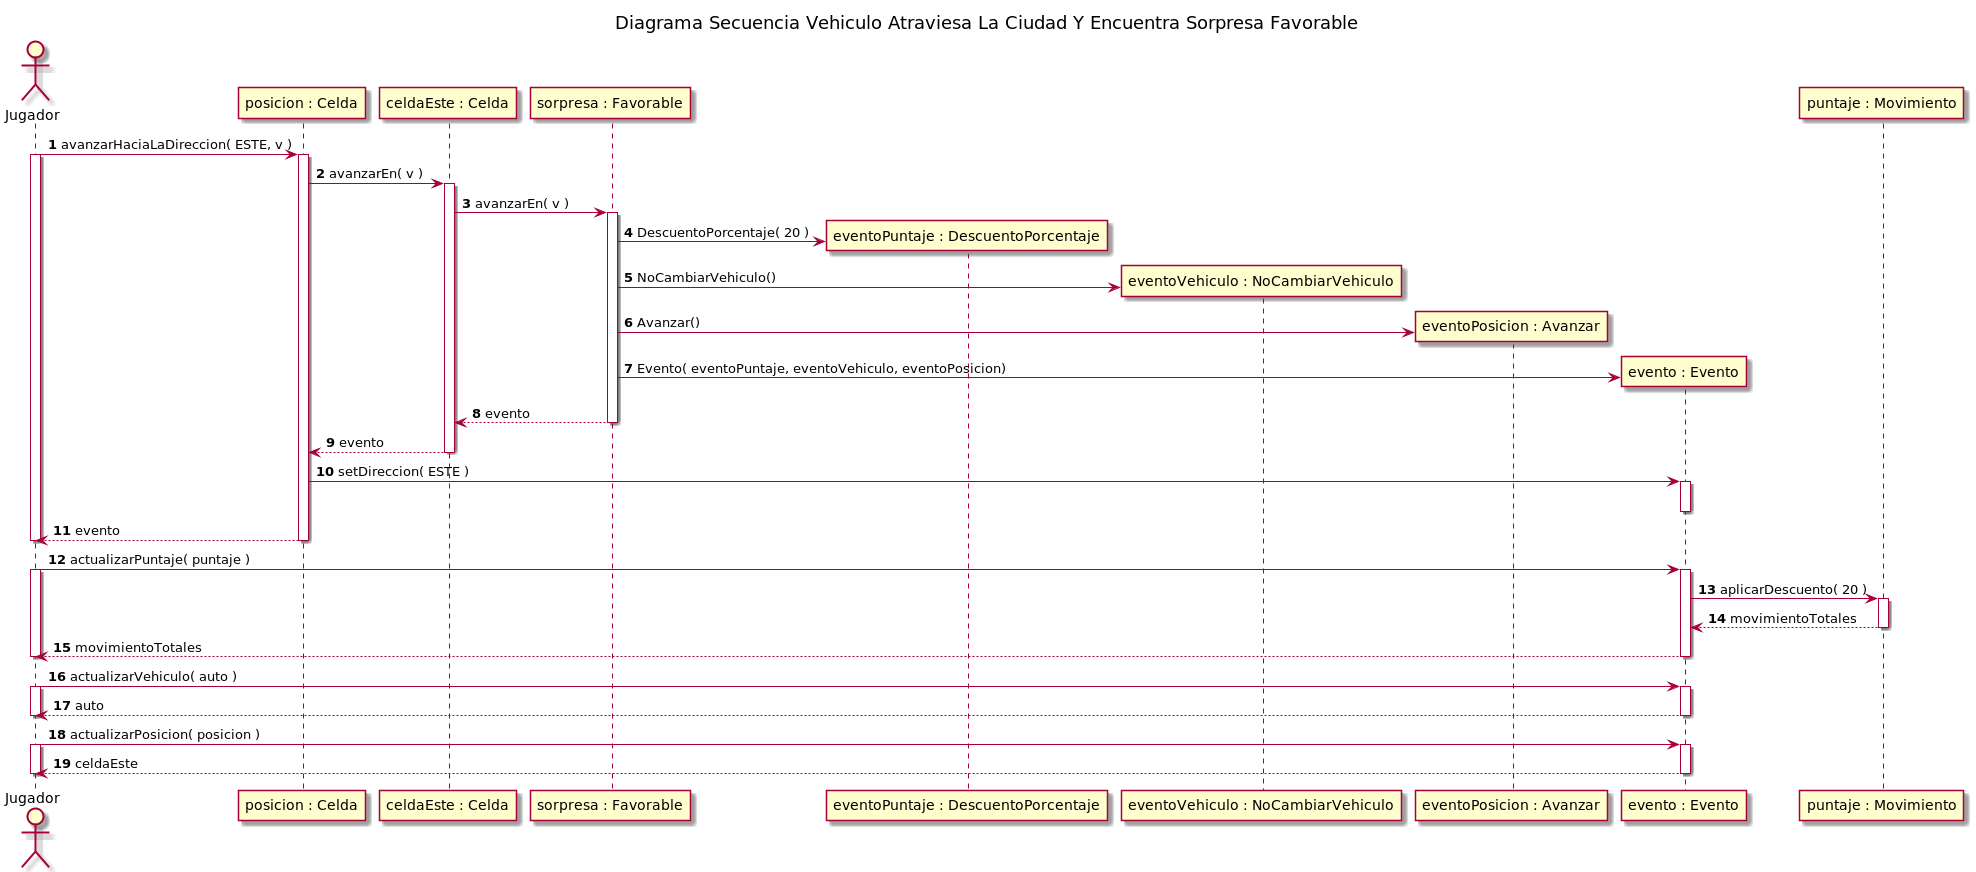

The diagram above was rendered by PlantUML. Its source (embedded in the PNG):
@startuml
title Diagrama Secuencia Vehiculo Atraviesa La Ciudad Y Encuentra Sorpresa Favorable

autonumber

actor Jugador

Jugador -> "posicion : Celda"++: avanzarHaciaLaDireccion( ESTE, v )

activate Jugador
"posicion : Celda" -> "celdaEste : Celda"++: avanzarEn( v )


"celdaEste : Celda" -> "sorpresa : Favorable"++: avanzarEn( v )

create "eventoPuntaje : DescuentoPorcentaje"
"sorpresa : Favorable"-> "eventoPuntaje : DescuentoPorcentaje":  DescuentoPorcentaje( 20 )

create "eventoVehiculo : NoCambiarVehiculo"
"sorpresa : Favorable" -> "eventoVehiculo : NoCambiarVehiculo": NoCambiarVehiculo()

create "eventoPosicion : Avanzar"
"sorpresa : Favorable"  -> "eventoPosicion : Avanzar": Avanzar()

create "evento : Evento"
"sorpresa : Favorable"  -> "evento : Evento": Evento( eventoPuntaje, eventoVehiculo, eventoPosicion)

"sorpresa : Favorable" --> "celdaEste : Celda"--: evento

"celdaEste : Celda" --> "posicion : Celda": evento
deactivate "celdaEste : Celda"
"posicion : Celda" -> "evento : Evento"++: setDireccion( ESTE )
deactivate "evento : Evento"
"posicion : Celda" --> Jugador--: evento
deactivate Jugador

Jugador -> "evento : Evento"++: actualizarPuntaje( puntaje )
activate Jugador
"evento : Evento" -> "puntaje : Movimiento"++: aplicarDescuento( 20 )
"puntaje : Movimiento" --> "evento : Evento": movimientoTotales
deactivate "puntaje : Movimiento"
Jugador <-- "evento : Evento"--: movimientoTotales
deactivate Jugador


Jugador -> "evento : Evento"++: actualizarVehiculo( auto )
activate Jugador
Jugador <-- "evento : Evento"--: auto
deactivate Jugador


Jugador -> "evento : Evento"++: actualizarPosicion( posicion )
activate Jugador
Jugador <-- "evento : Evento"--: celdaEste
deactivate Jugador
@enduml